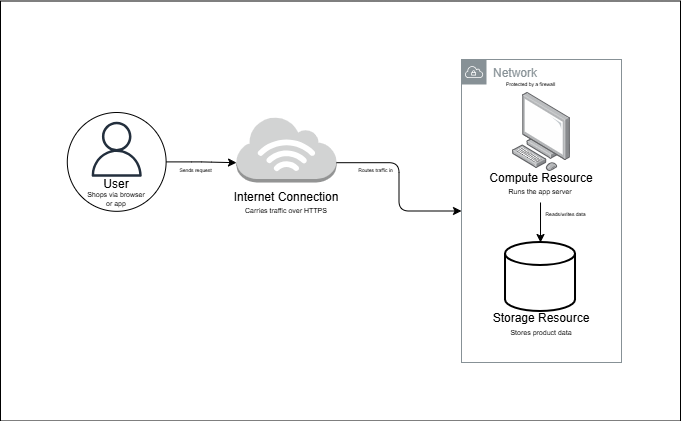

The diagram above was exported from draw.io. Its source (the exported page's mxGraphModel, read from the mxfile embedded in the PNG):
<mxGraphModel dx="1205" dy="662" grid="1" gridSize="10" guides="1" tooltips="1" connect="1" arrows="1" fold="1" page="1" pageScale="1" pageWidth="827" pageHeight="1169" background="#ffffff" math="0" shadow="0">
  <root>
    <mxCell id="0" />
    <mxCell id="1" parent="0" />
    <mxCell id="QgcekqXEbGkPQV1g7tsS-46" parent="1" style="rounded=0;whiteSpace=wrap;html=1;labelBackgroundColor=light-dark(#FFFFFF,#FFFFFF);" value="" vertex="1">
      <mxGeometry height="420" width="680" x="74" y="91.5" as="geometry" />
    </mxCell>
    <mxCell id="QgcekqXEbGkPQV1g7tsS-45" connectable="0" parent="1" style="group" value="" vertex="1">
      <mxGeometry height="303" width="555.01" x="140" y="150" as="geometry" />
    </mxCell>
    <mxCell id="QgcekqXEbGkPQV1g7tsS-35" edge="1" parent="QgcekqXEbGkPQV1g7tsS-45" source="QgcekqXEbGkPQV1g7tsS-20" style="edgeStyle=orthogonalEdgeStyle;rounded=1;orthogonalLoop=1;jettySize=auto;html=1;entryX=0;entryY=0.7;entryDx=0;entryDy=0;entryPerimeter=0;" target="QgcekqXEbGkPQV1g7tsS-9">
      <mxGeometry relative="1" as="geometry">
        <mxPoint x="190" y="103.00000000000006" as="targetPoint" />
      </mxGeometry>
    </mxCell>
    <mxCell id="QgcekqXEbGkPQV1g7tsS-12" parent="QgcekqXEbGkPQV1g7tsS-45" style="sketch=0;outlineConnect=0;gradientColor=none;html=1;whiteSpace=wrap;fontSize=12;fontStyle=0;shape=mxgraph.aws4.group;grIcon=mxgraph.aws4.group_vpc;strokeColor=#879196;fillColor=none;verticalAlign=top;align=left;spacingLeft=30;fontColor=#879196;dashed=0;rounded=1;" value="Network" vertex="1">
      <mxGeometry height="303" width="160" x="395" as="geometry" />
    </mxCell>
    <mxCell id="QgcekqXEbGkPQV1g7tsS-15" parent="QgcekqXEbGkPQV1g7tsS-45" style="image;points=[];aspect=fixed;html=1;align=center;shadow=0;dashed=0;image=img/lib/allied_telesis/computer_and_terminals/Personal_Computer.svg;rounded=1;" value="" vertex="1">
      <mxGeometry height="79" width="58.29" x="445.86" y="33" as="geometry" />
    </mxCell>
    <mxCell id="QgcekqXEbGkPQV1g7tsS-16" parent="QgcekqXEbGkPQV1g7tsS-45" style="strokeWidth=2;html=1;shape=mxgraph.flowchart.database;whiteSpace=wrap;rounded=1;" value="" vertex="1">
      <mxGeometry height="69" width="70" x="439.01" y="183" as="geometry" />
    </mxCell>
    <mxCell id="QgcekqXEbGkPQV1g7tsS-27" parent="QgcekqXEbGkPQV1g7tsS-45" style="text;html=1;whiteSpace=wrap;strokeColor=none;fillColor=none;align=center;verticalAlign=middle;rounded=1;" value="Compute Resource" vertex="1">
      <mxGeometry height="30" width="160" x="395" y="104" as="geometry" />
    </mxCell>
    <mxCell id="QgcekqXEbGkPQV1g7tsS-28" parent="QgcekqXEbGkPQV1g7tsS-45" style="text;html=1;whiteSpace=wrap;strokeColor=none;fillColor=none;align=center;verticalAlign=middle;rounded=1;" value="Storage Resource" vertex="1">
      <mxGeometry height="30" width="160" x="395.01" y="244" as="geometry" />
    </mxCell>
    <mxCell id="QgcekqXEbGkPQV1g7tsS-29" connectable="0" parent="QgcekqXEbGkPQV1g7tsS-45" style="group;rounded=1;" value="" vertex="1">
      <mxGeometry height="105" width="209.14" x="140" y="57" as="geometry" />
    </mxCell>
    <mxCell id="QgcekqXEbGkPQV1g7tsS-9" parent="QgcekqXEbGkPQV1g7tsS-29" style="outlineConnect=0;dashed=0;verticalLabelPosition=bottom;verticalAlign=top;align=center;html=1;shape=mxgraph.aws3.internet_3;fillColor=#D2D3D3;gradientColor=none;rounded=1;" value="" vertex="1">
      <mxGeometry height="66" width="100" x="30" as="geometry" />
    </mxCell>
    <mxCell id="QgcekqXEbGkPQV1g7tsS-24" parent="QgcekqXEbGkPQV1g7tsS-29" style="text;html=1;whiteSpace=wrap;strokeColor=none;fillColor=none;align=center;verticalAlign=middle;rounded=1;" value="Internet Connection" vertex="1">
      <mxGeometry height="30" width="160" y="66" as="geometry" />
    </mxCell>
    <mxCell id="QgcekqXEbGkPQV1g7tsS-25" parent="QgcekqXEbGkPQV1g7tsS-29" style="text;html=1;whiteSpace=wrap;strokeColor=none;fillColor=none;align=center;verticalAlign=middle;rounded=1;strokeWidth=0;fontSize=7;" value="Carries traffic over HTTPS" vertex="1">
      <mxGeometry height="20" width="142" x="9" y="85" as="geometry" />
    </mxCell>
    <mxCell id="QgcekqXEbGkPQV1g7tsS-41" parent="QgcekqXEbGkPQV1g7tsS-29" style="text;html=1;whiteSpace=wrap;strokeColor=none;fillColor=none;align=center;verticalAlign=middle;rounded=1;strokeWidth=0;fontSize=5;" value="Routes traffic in" vertex="1">
      <mxGeometry width="79.14" x="130" y="52.5" as="geometry" />
    </mxCell>
    <mxCell id="QgcekqXEbGkPQV1g7tsS-30" parent="QgcekqXEbGkPQV1g7tsS-45" style="text;html=1;whiteSpace=wrap;strokeColor=none;fillColor=none;align=center;verticalAlign=middle;rounded=1;strokeWidth=0;fontSize=5;" value="Protected by a firewall" vertex="1">
      <mxGeometry width="79.14" x="425.01" y="23" as="geometry" />
    </mxCell>
    <mxCell id="QgcekqXEbGkPQV1g7tsS-32" parent="QgcekqXEbGkPQV1g7tsS-45" style="text;html=1;whiteSpace=wrap;strokeColor=none;fillColor=none;align=center;verticalAlign=middle;rounded=1;strokeWidth=0;fontSize=7;" value="Runs the app server" vertex="1">
      <mxGeometry height="20" width="142" x="403" y="123" as="geometry" />
    </mxCell>
    <mxCell id="QgcekqXEbGkPQV1g7tsS-33" parent="QgcekqXEbGkPQV1g7tsS-45" style="text;html=1;whiteSpace=wrap;strokeColor=none;fillColor=none;align=center;verticalAlign=middle;rounded=1;strokeWidth=0;fontSize=7;" value="Stores product data" vertex="1">
      <mxGeometry height="20" width="142" x="404.01" y="264" as="geometry" />
    </mxCell>
    <mxCell id="QgcekqXEbGkPQV1g7tsS-36" edge="1" parent="QgcekqXEbGkPQV1g7tsS-45" source="QgcekqXEbGkPQV1g7tsS-9" style="edgeStyle=orthogonalEdgeStyle;rounded=1;orthogonalLoop=1;jettySize=auto;html=1;exitX=1;exitY=0.7;exitDx=0;exitDy=0;exitPerimeter=0;" target="QgcekqXEbGkPQV1g7tsS-12">
      <mxGeometry relative="1" as="geometry" />
    </mxCell>
    <mxCell id="QgcekqXEbGkPQV1g7tsS-37" connectable="0" parent="QgcekqXEbGkPQV1g7tsS-45" style="group;rounded=1;" value="" vertex="1">
      <mxGeometry height="100" width="112" y="53" as="geometry" />
    </mxCell>
    <mxCell id="QgcekqXEbGkPQV1g7tsS-20" parent="QgcekqXEbGkPQV1g7tsS-37" style="ellipse;whiteSpace=wrap;html=1;aspect=fixed;rounded=1;" value="" vertex="1">
      <mxGeometry height="98.82352941176471" width="98.82352941176471" x="0.7887323943661974" as="geometry" />
    </mxCell>
    <mxCell id="QgcekqXEbGkPQV1g7tsS-8" parent="QgcekqXEbGkPQV1g7tsS-37" style="sketch=0;outlineConnect=0;fontColor=#232F3E;gradientColor=none;fillColor=#232F3D;strokeColor=none;dashed=0;verticalLabelPosition=bottom;verticalAlign=top;align=center;html=1;fontSize=12;fontStyle=0;aspect=fixed;pointerEvents=1;shape=mxgraph.aws4.user;rounded=1;" value="" vertex="1">
      <mxGeometry height="55.058823529411775" width="55.058823529411775" x="22.66943661971832" y="9.228571428571431" as="geometry" />
    </mxCell>
    <mxCell id="QgcekqXEbGkPQV1g7tsS-17" parent="QgcekqXEbGkPQV1g7tsS-37" style="text;html=1;whiteSpace=wrap;strokeColor=none;fillColor=none;align=center;verticalAlign=middle;rounded=1;" value="User" vertex="1">
      <mxGeometry height="15.71" width="37.66" x="31.370000000000005" y="64.29" as="geometry" />
    </mxCell>
    <mxCell id="QgcekqXEbGkPQV1g7tsS-18" parent="QgcekqXEbGkPQV1g7tsS-37" style="text;html=1;whiteSpace=wrap;strokeColor=none;fillColor=none;align=center;verticalAlign=middle;rounded=1;strokeWidth=0;fontSize=7;" value="Shops via browser or app" vertex="1">
      <mxGeometry height="14.29" width="60" x="20.2" y="80" as="geometry" />
    </mxCell>
    <mxCell id="QgcekqXEbGkPQV1g7tsS-40" parent="QgcekqXEbGkPQV1g7tsS-45" style="text;html=1;whiteSpace=wrap;strokeColor=none;fillColor=none;align=center;verticalAlign=middle;rounded=1;strokeWidth=0;fontSize=5;" value="Sends request" vertex="1">
      <mxGeometry width="79.14" x="90" y="109.5" as="geometry" />
    </mxCell>
    <mxCell id="QgcekqXEbGkPQV1g7tsS-43" edge="1" parent="QgcekqXEbGkPQV1g7tsS-45" source="QgcekqXEbGkPQV1g7tsS-32" style="edgeStyle=orthogonalEdgeStyle;rounded=1;orthogonalLoop=1;jettySize=auto;html=1;entryX=0.5;entryY=0;entryDx=0;entryDy=0;entryPerimeter=0;" target="QgcekqXEbGkPQV1g7tsS-16">
      <mxGeometry relative="1" as="geometry" />
    </mxCell>
    <mxCell id="QgcekqXEbGkPQV1g7tsS-44" parent="QgcekqXEbGkPQV1g7tsS-45" style="text;html=1;whiteSpace=wrap;strokeColor=none;fillColor=none;align=center;verticalAlign=middle;rounded=1;strokeWidth=0;fontSize=5;" value="Reads/writes data" vertex="1">
      <mxGeometry width="79.14" x="460" y="153" as="geometry" />
    </mxCell>
  </root>
</mxGraphModel>